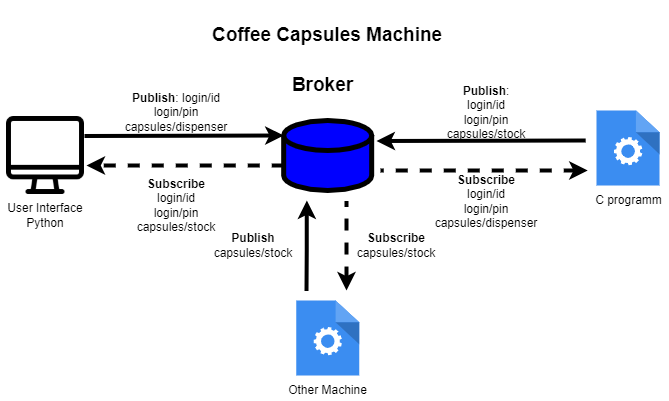

The diagram above was exported from draw.io. Its source (the exported page's mxGraphModel, read from the mxfile embedded in the PNG):
<mxGraphModel dx="782" dy="539" grid="1" gridSize="10" guides="1" tooltips="1" connect="1" arrows="1" fold="1" page="1" pageScale="1" pageWidth="980" pageHeight="1390" math="0" shadow="0">
  <root>
    <mxCell id="0" />
    <mxCell id="1" parent="0" />
    <mxCell id="AiYjtjXxUeBxvQv011XE-9" value="" style="shape=cylinder3;whiteSpace=wrap;html=1;boundedLbl=1;backgroundOutline=1;size=15;fillColor=#0000FF;strokeWidth=5;strokeColor=#000000;" parent="1" vertex="1">
      <mxGeometry x="407.18" y="120" width="88" height="70" as="geometry" />
    </mxCell>
    <mxCell id="AiYjtjXxUeBxvQv011XE-10" value="&lt;b&gt;&lt;font style=&quot;font-size: 19px&quot;&gt;Broker&lt;/font&gt;&lt;/b&gt;" style="text;html=1;strokeColor=none;fillColor=none;align=center;verticalAlign=middle;whiteSpace=wrap;rounded=0;fontSize=16;" parent="1" vertex="1">
      <mxGeometry x="382" y="60" width="128.82" height="50" as="geometry" />
    </mxCell>
    <mxCell id="AiYjtjXxUeBxvQv011XE-11" value="Coffee Capsules Machine" style="text;html=1;strokeColor=none;fillColor=none;align=center;verticalAlign=middle;whiteSpace=wrap;rounded=0;fontSize=19;fontStyle=1" parent="1" vertex="1">
      <mxGeometry x="316.18" width="270" height="70" as="geometry" />
    </mxCell>
    <mxCell id="AiYjtjXxUeBxvQv011XE-14" value="" style="endArrow=classic;html=1;rounded=0;fontSize=19;strokeWidth=4;exitX=1;exitY=0.25;exitDx=0;exitDy=0;entryX=0;entryY=0;entryDx=0;entryDy=15;entryPerimeter=0;" parent="1" source="p8lBgwlSE7tFPkzdqAIi-2" target="AiYjtjXxUeBxvQv011XE-9" edge="1">
      <mxGeometry width="50" height="50" relative="1" as="geometry">
        <mxPoint x="430" y="320" as="sourcePoint" />
        <mxPoint x="370" y="210" as="targetPoint" />
      </mxGeometry>
    </mxCell>
    <mxCell id="AiYjtjXxUeBxvQv011XE-15" value="" style="endArrow=classic;html=1;rounded=0;fontSize=19;strokeWidth=4;entryX=1.026;entryY=0.628;entryDx=0;entryDy=0;exitX=0;exitY=0;exitDx=0;exitDy=45;exitPerimeter=0;entryPerimeter=0;dashed=1;" parent="1" source="AiYjtjXxUeBxvQv011XE-9" target="p8lBgwlSE7tFPkzdqAIi-2" edge="1">
      <mxGeometry width="50" height="50" relative="1" as="geometry">
        <mxPoint x="390" y="220" as="sourcePoint" />
        <mxPoint x="340" y="360" as="targetPoint" />
      </mxGeometry>
    </mxCell>
    <mxCell id="7-ykSLHKwxkJMfkPy8A5-1" value="&lt;b&gt;Publish&lt;/b&gt;: login/id&lt;br&gt;login/pin&lt;br&gt;capsules/dispenser" style="text;html=1;strokeColor=none;fillColor=none;align=center;verticalAlign=middle;whiteSpace=wrap;rounded=0;rotation=0;" parent="1" vertex="1">
      <mxGeometry x="270" y="97" width="60" height="30" as="geometry" />
    </mxCell>
    <mxCell id="7-ykSLHKwxkJMfkPy8A5-5" value="&lt;b&gt;Subscribe&lt;/b&gt;&lt;br&gt;login/id&lt;br&gt;login/pin&lt;br&gt;capsules/stock" style="text;html=1;strokeColor=none;fillColor=none;align=center;verticalAlign=middle;whiteSpace=wrap;rounded=0;rotation=0;" parent="1" vertex="1">
      <mxGeometry x="270" y="180" width="60" height="50" as="geometry" />
    </mxCell>
    <mxCell id="p8lBgwlSE7tFPkzdqAIi-2" value="&lt;span style=&quot;background-color: rgb(255 , 255 , 255)&quot;&gt;&lt;br&gt;&lt;/span&gt;" style="shape=image;html=1;verticalAlign=top;verticalLabelPosition=bottom;labelBackgroundColor=#ffffff;imageAspect=0;aspect=fixed;image=https://cdn1.iconfinder.com/data/icons/100-basic-for-user-interface/32/29-Screen-128.png" parent="1" vertex="1">
      <mxGeometry x="130" y="116" width="78" height="78" as="geometry" />
    </mxCell>
    <mxCell id="p8lBgwlSE7tFPkzdqAIi-3" value="" style="endArrow=none;html=1;rounded=0;fontSize=19;strokeWidth=4;exitX=1;exitY=0.25;exitDx=0;exitDy=0;entryX=0;entryY=0;entryDx=0;entryDy=15;entryPerimeter=0;startArrow=classic;startFill=1;endFill=0;" parent="1" edge="1">
      <mxGeometry width="50" height="50" relative="1" as="geometry">
        <mxPoint x="500" y="140.5" as="sourcePoint" />
        <mxPoint x="709.1800000000001" y="140" as="targetPoint" />
      </mxGeometry>
    </mxCell>
    <mxCell id="p8lBgwlSE7tFPkzdqAIi-4" value="" style="endArrow=none;html=1;rounded=0;fontSize=19;strokeWidth=4;entryX=1.026;entryY=0.628;entryDx=0;entryDy=0;exitX=0;exitY=0;exitDx=0;exitDy=45;exitPerimeter=0;entryPerimeter=0;dashed=1;endFill=0;startArrow=classic;startFill=1;" parent="1" edge="1">
      <mxGeometry width="50" height="50" relative="1" as="geometry">
        <mxPoint x="711.1800000000001" y="170" as="sourcePoint" />
        <mxPoint x="504.028" y="169.98400000000004" as="targetPoint" />
      </mxGeometry>
    </mxCell>
    <mxCell id="p8lBgwlSE7tFPkzdqAIi-5" value="&lt;b&gt;Publish&lt;/b&gt;: login/id&lt;br&gt;login/pin&lt;br&gt;capsules/stock" style="text;html=1;strokeColor=none;fillColor=none;align=center;verticalAlign=middle;whiteSpace=wrap;rounded=0;rotation=0;" parent="1" vertex="1">
      <mxGeometry x="580" y="97" width="60" height="30" as="geometry" />
    </mxCell>
    <mxCell id="p8lBgwlSE7tFPkzdqAIi-6" value="&lt;b&gt;Subscribe&lt;/b&gt;&lt;br&gt;login/id&lt;br&gt;login/pin&lt;br&gt;capsules/dispenser" style="text;html=1;strokeColor=none;fillColor=none;align=center;verticalAlign=middle;whiteSpace=wrap;rounded=0;rotation=0;" parent="1" vertex="1">
      <mxGeometry x="580" y="185.99999999999994" width="60" height="30" as="geometry" />
    </mxCell>
    <mxCell id="p8lBgwlSE7tFPkzdqAIi-7" value="" style="sketch=0;html=1;aspect=fixed;strokeColor=none;shadow=0;align=center;verticalAlign=top;fillColor=#3B8DF1;shape=mxgraph.gcp2.process" parent="1" vertex="1">
      <mxGeometry x="720" y="110" width="63" height="75" as="geometry" />
    </mxCell>
    <mxCell id="p8lBgwlSE7tFPkzdqAIi-8" value="C programm" style="text;html=1;align=center;verticalAlign=middle;resizable=0;points=[];autosize=1;strokeColor=none;fillColor=none;" parent="1" vertex="1">
      <mxGeometry x="711.5" y="190" width="80" height="20" as="geometry" />
    </mxCell>
    <mxCell id="p8lBgwlSE7tFPkzdqAIi-14" value="" style="sketch=0;html=1;aspect=fixed;strokeColor=none;shadow=0;align=center;verticalAlign=top;fillColor=#3B8DF1;shape=mxgraph.gcp2.process" parent="1" vertex="1">
      <mxGeometry x="419.68" y="300" width="63" height="75" as="geometry" />
    </mxCell>
    <mxCell id="p8lBgwlSE7tFPkzdqAIi-15" value="Other Machine" style="text;html=1;align=center;verticalAlign=middle;resizable=0;points=[];autosize=1;strokeColor=none;fillColor=none;" parent="1" vertex="1">
      <mxGeometry x="406.18" y="380" width="90" height="20" as="geometry" />
    </mxCell>
    <mxCell id="p8lBgwlSE7tFPkzdqAIi-17" value="" style="endArrow=classic;html=1;rounded=0;fontSize=19;strokeWidth=4;exitX=1;exitY=0.25;exitDx=0;exitDy=0;" parent="1" edge="1">
      <mxGeometry width="50" height="50" relative="1" as="geometry">
        <mxPoint x="430" y="290.5" as="sourcePoint" />
        <mxPoint x="430.32" y="200" as="targetPoint" />
        <Array as="points">
          <mxPoint x="430.32" y="250" />
        </Array>
      </mxGeometry>
    </mxCell>
    <mxCell id="p8lBgwlSE7tFPkzdqAIi-18" value="" style="endArrow=none;html=1;rounded=0;fontSize=19;strokeWidth=4;entryX=1.026;entryY=0.628;entryDx=0;entryDy=0;entryPerimeter=0;dashed=1;endFill=0;startArrow=classic;startFill=1;" parent="1" edge="1">
      <mxGeometry width="50" height="50" relative="1" as="geometry">
        <mxPoint x="470" y="290" as="sourcePoint" />
        <mxPoint x="469.99800000000005" y="200.50400000000005" as="targetPoint" />
      </mxGeometry>
    </mxCell>
    <mxCell id="p8lBgwlSE7tFPkzdqAIi-19" value="&lt;b&gt;Subscribe&lt;/b&gt;&lt;br&gt;capsules/stock" style="text;html=1;strokeColor=none;fillColor=none;align=center;verticalAlign=middle;whiteSpace=wrap;rounded=0;rotation=0;" parent="1" vertex="1">
      <mxGeometry x="490" y="229.99999999999994" width="60" height="30" as="geometry" />
    </mxCell>
    <mxCell id="p8lBgwlSE7tFPkzdqAIi-20" value="User Interface&lt;br&gt;Python" style="text;html=1;strokeColor=none;fillColor=none;align=center;verticalAlign=middle;whiteSpace=wrap;rounded=0;rotation=0;" parent="1" vertex="1">
      <mxGeometry x="124" y="200" width="90" height="30" as="geometry" />
    </mxCell>
    <mxCell id="nFaCnfwGW0iZgDzU5T_E-2" value="&lt;b&gt;Publish&lt;/b&gt;&lt;br&gt;capsules/stock" style="text;html=1;strokeColor=none;fillColor=none;align=center;verticalAlign=middle;whiteSpace=wrap;rounded=0;rotation=0;" vertex="1" parent="1">
      <mxGeometry x="347.18" y="229.99999999999994" width="60" height="30" as="geometry" />
    </mxCell>
  </root>
</mxGraphModel>